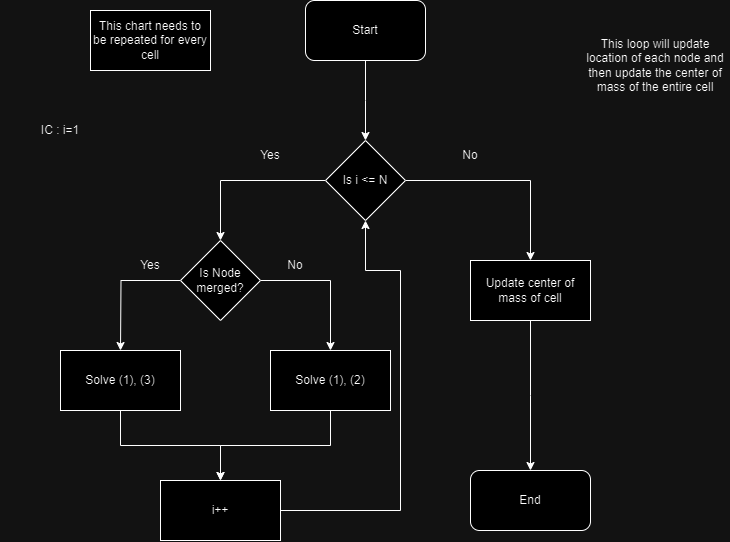

The diagram above was exported from draw.io. Its source (the exported page's mxGraphModel, read from the mxfile embedded in the PNG):
<mxGraphModel dx="1195" dy="615" grid="1" gridSize="10" guides="1" tooltips="1" connect="1" arrows="1" fold="1" page="1" pageScale="1" pageWidth="850" pageHeight="1100" math="0" shadow="0">
  <root>
    <mxCell id="0" />
    <mxCell id="1" parent="0" />
    <mxCell id="x-FP0R9EFiho5maiLRkY-2" style="edgeStyle=orthogonalEdgeStyle;rounded=0;orthogonalLoop=1;jettySize=auto;html=1;" parent="1" source="x-FP0R9EFiho5maiLRkY-10" edge="1">
      <mxGeometry relative="1" as="geometry">
        <mxPoint x="425" y="140" as="targetPoint" />
        <mxPoint x="425" y="80" as="sourcePoint" />
      </mxGeometry>
    </mxCell>
    <mxCell id="x-FP0R9EFiho5maiLRkY-3" value="This chart needs to be repeated for every cell" style="rounded=0;whiteSpace=wrap;html=1;" parent="1" vertex="1">
      <mxGeometry x="150" y="10" width="120" height="60" as="geometry" />
    </mxCell>
    <mxCell id="x-FP0R9EFiho5maiLRkY-10" value="Start" style="rounded=1;whiteSpace=wrap;html=1;" parent="1" vertex="1">
      <mxGeometry x="365" width="120" height="60" as="geometry" />
    </mxCell>
    <mxCell id="x-FP0R9EFiho5maiLRkY-25" value="" style="edgeStyle=orthogonalEdgeStyle;rounded=0;orthogonalLoop=1;jettySize=auto;html=1;" parent="1" target="x-FP0R9EFiho5maiLRkY-24" edge="1">
      <mxGeometry relative="1" as="geometry">
        <Array as="points">
          <mxPoint x="680" y="240" />
        </Array>
        <mxPoint x="610" y="240" as="sourcePoint" />
      </mxGeometry>
    </mxCell>
    <mxCell id="x-FP0R9EFiho5maiLRkY-31" value="This loop will update location of each node and then update the center of mass of the entire cell" style="text;html=1;align=center;verticalAlign=middle;whiteSpace=wrap;rounded=0;" parent="1" vertex="1">
      <mxGeometry x="640" y="50" width="150" height="30" as="geometry" />
    </mxCell>
    <mxCell id="Zov4xInvCPfz1kqXCunN-9" style="edgeStyle=orthogonalEdgeStyle;rounded=0;orthogonalLoop=1;jettySize=auto;html=1;entryX=0.5;entryY=0;entryDx=0;entryDy=0;exitX=0;exitY=0.5;exitDx=0;exitDy=0;" edge="1" parent="1" source="Zov4xInvCPfz1kqXCunN-2">
      <mxGeometry relative="1" as="geometry">
        <mxPoint x="180" y="350" as="targetPoint" />
      </mxGeometry>
    </mxCell>
    <mxCell id="Zov4xInvCPfz1kqXCunN-14" style="edgeStyle=orthogonalEdgeStyle;rounded=0;orthogonalLoop=1;jettySize=auto;html=1;entryX=0.5;entryY=0;entryDx=0;entryDy=0;" edge="1" parent="1" source="Zov4xInvCPfz1kqXCunN-2" target="Zov4xInvCPfz1kqXCunN-13">
      <mxGeometry relative="1" as="geometry" />
    </mxCell>
    <mxCell id="Zov4xInvCPfz1kqXCunN-2" value="Is Node merged?" style="rhombus;whiteSpace=wrap;html=1;" vertex="1" parent="1">
      <mxGeometry x="240" y="240" width="80" height="80" as="geometry" />
    </mxCell>
    <mxCell id="Zov4xInvCPfz1kqXCunN-4" style="edgeStyle=orthogonalEdgeStyle;rounded=0;orthogonalLoop=1;jettySize=auto;html=1;entryX=0.5;entryY=0;entryDx=0;entryDy=0;" edge="1" parent="1" source="Zov4xInvCPfz1kqXCunN-3" target="Zov4xInvCPfz1kqXCunN-2">
      <mxGeometry relative="1" as="geometry" />
    </mxCell>
    <mxCell id="Zov4xInvCPfz1kqXCunN-7" style="edgeStyle=orthogonalEdgeStyle;rounded=0;orthogonalLoop=1;jettySize=auto;html=1;entryX=0.5;entryY=0;entryDx=0;entryDy=0;" edge="1" parent="1" source="Zov4xInvCPfz1kqXCunN-3" target="Zov4xInvCPfz1kqXCunN-6">
      <mxGeometry relative="1" as="geometry" />
    </mxCell>
    <mxCell id="Zov4xInvCPfz1kqXCunN-3" value="Is i &amp;lt;= N" style="rhombus;whiteSpace=wrap;html=1;" vertex="1" parent="1">
      <mxGeometry x="385" y="140" width="80" height="80" as="geometry" />
    </mxCell>
    <mxCell id="Zov4xInvCPfz1kqXCunN-5" value="Yes" style="text;html=1;align=center;verticalAlign=middle;whiteSpace=wrap;rounded=0;" vertex="1" parent="1">
      <mxGeometry x="300" y="140" width="60" height="30" as="geometry" />
    </mxCell>
    <mxCell id="Zov4xInvCPfz1kqXCunN-22" style="edgeStyle=orthogonalEdgeStyle;rounded=0;orthogonalLoop=1;jettySize=auto;html=1;entryX=0.5;entryY=0;entryDx=0;entryDy=0;" edge="1" parent="1" source="Zov4xInvCPfz1kqXCunN-6">
      <mxGeometry relative="1" as="geometry">
        <mxPoint x="590" y="470" as="targetPoint" />
      </mxGeometry>
    </mxCell>
    <mxCell id="Zov4xInvCPfz1kqXCunN-6" value="Update center of mass of cell" style="rounded=0;whiteSpace=wrap;html=1;" vertex="1" parent="1">
      <mxGeometry x="530" y="260" width="120" height="60" as="geometry" />
    </mxCell>
    <mxCell id="Zov4xInvCPfz1kqXCunN-10" value="Yes" style="text;html=1;align=center;verticalAlign=middle;whiteSpace=wrap;rounded=0;" vertex="1" parent="1">
      <mxGeometry x="180" y="250" width="60" height="30" as="geometry" />
    </mxCell>
    <mxCell id="Zov4xInvCPfz1kqXCunN-19" style="edgeStyle=orthogonalEdgeStyle;rounded=0;orthogonalLoop=1;jettySize=auto;html=1;entryX=0.5;entryY=0;entryDx=0;entryDy=0;" edge="1" parent="1" source="Zov4xInvCPfz1kqXCunN-12" target="Zov4xInvCPfz1kqXCunN-17">
      <mxGeometry relative="1" as="geometry" />
    </mxCell>
    <mxCell id="Zov4xInvCPfz1kqXCunN-12" value="Solve (1), (3)" style="rounded=0;whiteSpace=wrap;html=1;" vertex="1" parent="1">
      <mxGeometry x="120" y="350" width="120" height="60" as="geometry" />
    </mxCell>
    <mxCell id="Zov4xInvCPfz1kqXCunN-18" style="edgeStyle=orthogonalEdgeStyle;rounded=0;orthogonalLoop=1;jettySize=auto;html=1;entryX=0.5;entryY=0;entryDx=0;entryDy=0;" edge="1" parent="1" source="Zov4xInvCPfz1kqXCunN-13" target="Zov4xInvCPfz1kqXCunN-17">
      <mxGeometry relative="1" as="geometry" />
    </mxCell>
    <mxCell id="Zov4xInvCPfz1kqXCunN-13" value="Solve (1), (2)" style="rounded=0;whiteSpace=wrap;html=1;" vertex="1" parent="1">
      <mxGeometry x="330" y="350" width="120" height="60" as="geometry" />
    </mxCell>
    <mxCell id="Zov4xInvCPfz1kqXCunN-15" value="No" style="text;html=1;align=center;verticalAlign=middle;whiteSpace=wrap;rounded=0;" vertex="1" parent="1">
      <mxGeometry x="325" y="250" width="60" height="30" as="geometry" />
    </mxCell>
    <mxCell id="Zov4xInvCPfz1kqXCunN-16" value="No" style="text;html=1;align=center;verticalAlign=middle;whiteSpace=wrap;rounded=0;" vertex="1" parent="1">
      <mxGeometry x="500" y="140" width="60" height="30" as="geometry" />
    </mxCell>
    <mxCell id="Zov4xInvCPfz1kqXCunN-20" style="edgeStyle=orthogonalEdgeStyle;rounded=0;orthogonalLoop=1;jettySize=auto;html=1;entryX=0.5;entryY=1;entryDx=0;entryDy=0;" edge="1" parent="1" source="Zov4xInvCPfz1kqXCunN-17" target="Zov4xInvCPfz1kqXCunN-3">
      <mxGeometry relative="1" as="geometry">
        <Array as="points">
          <mxPoint x="460" y="510" />
          <mxPoint x="460" y="270" />
          <mxPoint x="425" y="270" />
        </Array>
      </mxGeometry>
    </mxCell>
    <mxCell id="Zov4xInvCPfz1kqXCunN-17" value="i++" style="rounded=0;whiteSpace=wrap;html=1;" vertex="1" parent="1">
      <mxGeometry x="220" y="480" width="120" height="60" as="geometry" />
    </mxCell>
    <mxCell id="Zov4xInvCPfz1kqXCunN-23" value="End" style="rounded=1;whiteSpace=wrap;html=1;" vertex="1" parent="1">
      <mxGeometry x="530" y="470" width="120" height="60" as="geometry" />
    </mxCell>
    <mxCell id="Zov4xInvCPfz1kqXCunN-24" value="IC : i=1" style="text;html=1;align=center;verticalAlign=middle;whiteSpace=wrap;rounded=0;" vertex="1" parent="1">
      <mxGeometry x="60" y="100" width="120" height="60" as="geometry" />
    </mxCell>
  </root>
</mxGraphModel>